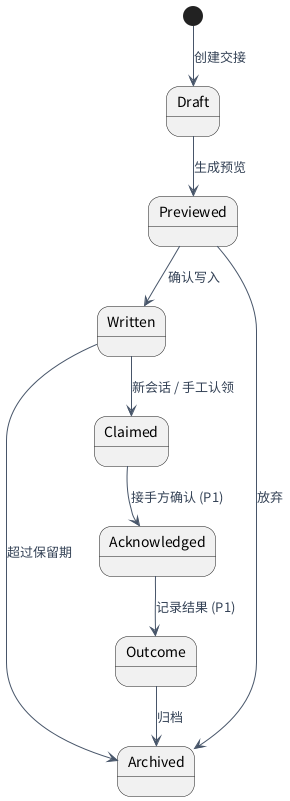

The diagram above was rendered by PlantUML. Its source (embedded in the PNG):
@startuml
skinparam defaultFontName "Noto Sans CJK SC"
skinparam shadowing false
skinparam backgroundColor white
skinparam ArrowColor #475569
skinparam ArrowFontColor #334155
skinparam classBorderColor #2E75B6
skinparam classBackgroundColor #F8FAFC
skinparam classArrowColor #475569
skinparam classAttributeIconSize 0
skinparam packageBorderColor #94A3B8
skinparam packageBackgroundColor #FFFFFF
skinparam ComponentBorderColor #2E75B6
skinparam ComponentBackgroundColor #F8FAFC
skinparam NoteBackgroundColor #FFF7E6
skinparam NoteBorderColor #D6B656
skinparam nodesep 26
skinparam ranksep 40
hide circle
[*] --> Draft : 创建交接
Draft --> Previewed : 生成预览
Previewed --> Written : 确认写入
Previewed --> Archived : 放弃
Written --> Claimed : 新会话 / 手工认领
Claimed --> Acknowledged : 接手方确认 (P1)
Acknowledged --> Outcome : 记录结果 (P1)
Written --> Archived : 超过保留期
Outcome --> Archived : 归档
@enduml